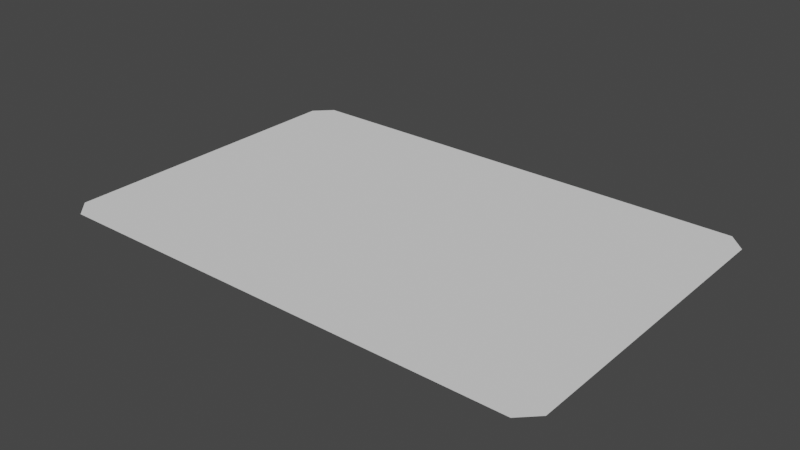# Source: 6.22_35.blend  (saved by Blender 3.1.7; exported with 4.5.12 LTS)
import bpy
from mathutils import Matrix  # noqa: F401  (used for matrix-valued properties, if any)

bpy.ops.wm.read_factory_settings(use_empty=True)
scene = bpy.context.scene
scene.name = 'Scene'

# ---- collections
col_collection = bpy.data.collections.new('Collection'); scene.collection.children.link(col_collection)

# ---- world
world_world = bpy.data.worlds.new('World'); scene.world = world_world
world_world.use_nodes = True; world_world.node_tree.nodes.clear()
_N = world_world.node_tree.nodes; _L = world_world.node_tree.links
n0 = _N.new('ShaderNodeOutputWorld'); n0.name = 'World Output'; n0.location = (300, 300)
n1 = _N.new('ShaderNodeBackground'); n1.name = 'Background'; n1.location = (10, 300)
n1.inputs[0].default_value = (0.05088, 0.05088, 0.05088, 1.0)
_L.new(n1.outputs[0], n0.inputs[0])
n0.is_active_output = True
world_world.color = (0.05088, 0.05088, 0.05088)
world_world.use_sun_shadow = False
world_world.sun_shadow_jitter_overblur = 0.0

# ---- meshes
me_plane = bpy.data.meshes.new('Plane')
me_plane.from_pydata([(-1.0, -1.0, 0.0), (2.0, -1.0, 0.0), (-1.0, 1.0, 0.0), (2.0, 1.0, 0.0)], [], [(0, 1, 3, 2)])
_uv = me_plane.uv_layers.new(name='UVMap')
_uv.uv.foreach_set('vector', [0.0, 0.0, 1.0, 0.0, 1.0, 1.0, 0.0, 1.0])
me_plane.use_remesh_fix_poles = True
me_plane.use_remesh_preserve_attributes = False
me_plane.update()

# ---- objects
ob_plane = bpy.data.objects.new('Plane', me_plane)

# ---- transforms, parenting, visibility, modifiers, constraints
ob_plane.location = (0.0, 0.0, 0.0)
_vg = ob_plane.vertex_groups.new(name='Gurup')
_m = ob_plane.modifiers.new('Pah ', 'BEVEL')
_m.affect = 'VERTICES'

# ---- collection membership
col_collection.objects.link(ob_plane)

# ---- scene / render settings (as saved in the file)
scene.frame_start = 1; scene.frame_end = 250; scene.frame_set(1)
scene.render.engine = 'BLENDER_EEVEE_NEXT'
scene.cycles.sampling_pattern = 'TABULATED_SOBOL'
scene.cycles.use_light_tree = False
scene.view_settings.view_transform = 'Filmic'
bpy.context.view_layer.update()

# ---- added for rendering (the .blend has no active camera and no usable light): camera, sun
cam_auto = bpy.data.cameras.new('AutoCamera')
cam_auto.lens = 50.0
cam_auto.sensor_width = 36.0
cam_auto.clip_end = 1000.0
ob_auto_camera = bpy.data.objects.new('AutoCamera', cam_auto)
scene.collection.objects.link(ob_auto_camera)
ob_auto_camera.location = (3.83594, -4.00313, 2.66876)
ob_auto_camera.rotation_euler = (1.09748, -7.21219e-08, 0.694738)
scene.camera = ob_auto_camera
light_auto_sun = bpy.data.lights.new('AutoSun', 'SUN')
light_auto_sun.energy = 3.0
light_auto_sun.angle = 0.0523599
ob_auto_sun = bpy.data.objects.new('AutoSun', light_auto_sun)
scene.collection.objects.link(ob_auto_sun)
ob_auto_sun.rotation_euler = (0.872665, 0.174533, 0.523599)
bpy.context.view_layer.update()
